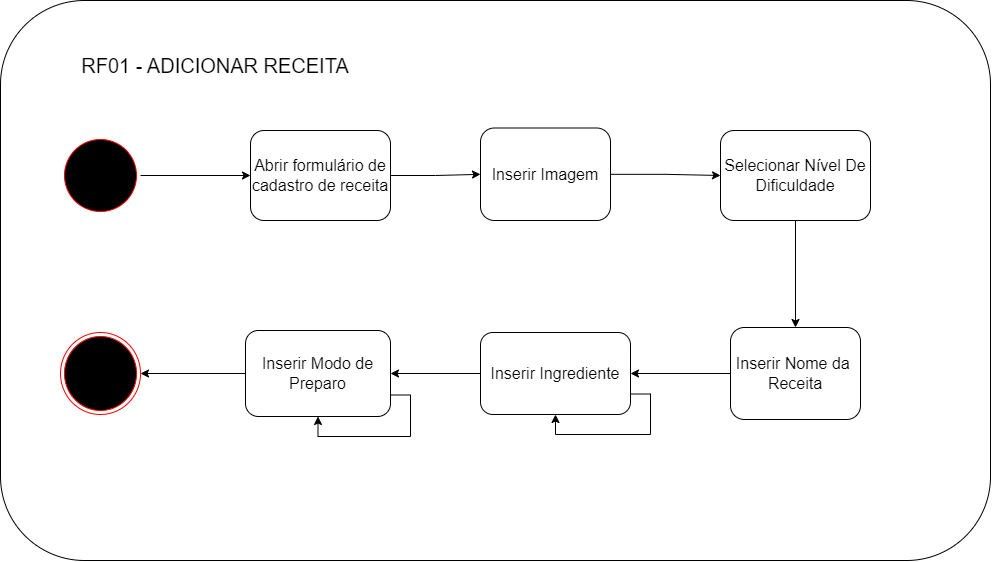

The diagram above was exported from draw.io. Its source (the exported page's mxGraphModel, read from the mxfile embedded in the PNG):
<mxGraphModel dx="2390" dy="1327" grid="1" gridSize="10" guides="1" tooltips="1" connect="1" arrows="1" fold="1" page="1" pageScale="1" pageWidth="1600" pageHeight="1200" math="0" shadow="0">
  <root>
    <mxCell id="0" />
    <mxCell id="1" parent="0" />
    <mxCell id="9DReHDlYENpQAa9bznT0-1" value="" style="rounded=1;whiteSpace=wrap;html=1;" vertex="1" parent="1">
      <mxGeometry x="330" y="270" width="990" height="560" as="geometry" />
    </mxCell>
    <mxCell id="9DReHDlYENpQAa9bznT0-2" value="" style="edgeStyle=orthogonalEdgeStyle;rounded=0;orthogonalLoop=1;jettySize=auto;html=1;" edge="1" parent="1" source="9DReHDlYENpQAa9bznT0-3" target="9DReHDlYENpQAa9bznT0-5">
      <mxGeometry relative="1" as="geometry" />
    </mxCell>
    <mxCell id="9DReHDlYENpQAa9bznT0-3" value="" style="ellipse;html=1;shape=startState;fillColor=#000000;strokeColor=#ff0000;" vertex="1" parent="1">
      <mxGeometry x="390" y="405" width="80" height="80" as="geometry" />
    </mxCell>
    <mxCell id="9DReHDlYENpQAa9bznT0-4" value="" style="edgeStyle=orthogonalEdgeStyle;rounded=0;orthogonalLoop=1;jettySize=auto;html=1;" edge="1" parent="1" source="9DReHDlYENpQAa9bznT0-5" target="9DReHDlYENpQAa9bznT0-7">
      <mxGeometry relative="1" as="geometry" />
    </mxCell>
    <mxCell id="9DReHDlYENpQAa9bznT0-5" value="Abrir formulário de cadastro de receita" style="rounded=1;whiteSpace=wrap;html=1;fontSize=16;" vertex="1" parent="1">
      <mxGeometry x="580" y="400" width="140" height="90" as="geometry" />
    </mxCell>
    <mxCell id="9DReHDlYENpQAa9bznT0-6" value="" style="edgeStyle=orthogonalEdgeStyle;rounded=0;orthogonalLoop=1;jettySize=auto;html=1;" edge="1" parent="1" source="9DReHDlYENpQAa9bznT0-7" target="9DReHDlYENpQAa9bznT0-9">
      <mxGeometry relative="1" as="geometry" />
    </mxCell>
    <mxCell id="9DReHDlYENpQAa9bznT0-7" value="Inserir Imagem" style="rounded=1;whiteSpace=wrap;html=1;fontSize=16;" vertex="1" parent="1">
      <mxGeometry x="810" y="397.5" width="130" height="92.5" as="geometry" />
    </mxCell>
    <mxCell id="9DReHDlYENpQAa9bznT0-8" value="" style="edgeStyle=orthogonalEdgeStyle;rounded=0;orthogonalLoop=1;jettySize=auto;html=1;" edge="1" parent="1" source="9DReHDlYENpQAa9bznT0-9" target="9DReHDlYENpQAa9bznT0-15">
      <mxGeometry relative="1" as="geometry" />
    </mxCell>
    <mxCell id="9DReHDlYENpQAa9bznT0-9" value="Selecionar Nível De Dificuldade" style="rounded=1;whiteSpace=wrap;html=1;fontSize=16;" vertex="1" parent="1">
      <mxGeometry x="1050" y="400" width="150" height="90" as="geometry" />
    </mxCell>
    <mxCell id="9DReHDlYENpQAa9bznT0-10" value="" style="edgeStyle=orthogonalEdgeStyle;rounded=0;orthogonalLoop=1;jettySize=auto;html=1;" edge="1" parent="1" source="9DReHDlYENpQAa9bznT0-11" target="9DReHDlYENpQAa9bznT0-13">
      <mxGeometry relative="1" as="geometry" />
    </mxCell>
    <mxCell id="9DReHDlYENpQAa9bznT0-11" value="Inserir Ingrediente" style="rounded=1;whiteSpace=wrap;html=1;fontSize=16;" vertex="1" parent="1">
      <mxGeometry x="810" y="602" width="150" height="82" as="geometry" />
    </mxCell>
    <mxCell id="9DReHDlYENpQAa9bznT0-12" value="" style="edgeStyle=orthogonalEdgeStyle;rounded=0;orthogonalLoop=1;jettySize=auto;html=1;" edge="1" parent="1" source="9DReHDlYENpQAa9bznT0-13" target="9DReHDlYENpQAa9bznT0-17">
      <mxGeometry relative="1" as="geometry" />
    </mxCell>
    <mxCell id="9DReHDlYENpQAa9bznT0-13" value="Inserir Modo de Preparo" style="rounded=1;whiteSpace=wrap;html=1;fontSize=16;" vertex="1" parent="1">
      <mxGeometry x="575" y="600" width="145" height="86" as="geometry" />
    </mxCell>
    <mxCell id="9DReHDlYENpQAa9bznT0-14" value="" style="edgeStyle=orthogonalEdgeStyle;rounded=0;orthogonalLoop=1;jettySize=auto;html=1;" edge="1" parent="1" source="9DReHDlYENpQAa9bznT0-15" target="9DReHDlYENpQAa9bznT0-11">
      <mxGeometry relative="1" as="geometry" />
    </mxCell>
    <mxCell id="9DReHDlYENpQAa9bznT0-15" value="Inserir Nome da&amp;nbsp; Receita" style="rounded=1;whiteSpace=wrap;html=1;fontSize=16;" vertex="1" parent="1">
      <mxGeometry x="1060" y="597" width="130" height="92" as="geometry" />
    </mxCell>
    <mxCell id="9DReHDlYENpQAa9bznT0-16" style="edgeStyle=orthogonalEdgeStyle;rounded=0;orthogonalLoop=1;jettySize=auto;html=1;exitX=1;exitY=0.75;exitDx=0;exitDy=0;" edge="1" parent="1" source="9DReHDlYENpQAa9bznT0-13" target="9DReHDlYENpQAa9bznT0-13">
      <mxGeometry relative="1" as="geometry" />
    </mxCell>
    <mxCell id="9DReHDlYENpQAa9bznT0-17" value="" style="ellipse;html=1;shape=endState;fillColor=#000000;strokeColor=#ff0000;" vertex="1" parent="1">
      <mxGeometry x="390" y="602" width="80" height="82" as="geometry" />
    </mxCell>
    <mxCell id="9DReHDlYENpQAa9bznT0-18" value="RF01 - ADICIONAR RECEITA" style="text;html=1;strokeColor=none;fillColor=none;align=center;verticalAlign=middle;whiteSpace=wrap;rounded=0;fontSize=20;fontStyle=0" vertex="1" parent="1">
      <mxGeometry x="390" y="320" width="310" height="30" as="geometry" />
    </mxCell>
    <mxCell id="9DReHDlYENpQAa9bznT0-19" style="edgeStyle=orthogonalEdgeStyle;rounded=0;orthogonalLoop=1;jettySize=auto;html=1;exitX=1;exitY=0.75;exitDx=0;exitDy=0;entryX=0.5;entryY=1;entryDx=0;entryDy=0;" edge="1" parent="1" source="9DReHDlYENpQAa9bznT0-11" target="9DReHDlYENpQAa9bznT0-11">
      <mxGeometry relative="1" as="geometry" />
    </mxCell>
  </root>
</mxGraphModel>